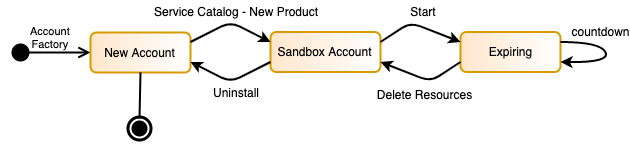

The diagram above was exported from draw.io. Its source (the exported page's mxGraphModel, read from the mxfile embedded in the PNG):
<mxGraphModel dx="1746" dy="982" grid="1" gridSize="10" guides="1" tooltips="1" connect="1" arrows="1" fold="1" page="1" pageScale="1" pageWidth="827" pageHeight="1169" math="0" shadow="0">
  <root>
    <mxCell id="UCTOY0D2dtarXwHMIbG2-0" />
    <mxCell id="UCTOY0D2dtarXwHMIbG2-1" parent="UCTOY0D2dtarXwHMIbG2-0" />
    <mxCell id="ejk5QZA3aZS4QxK6Smz8-1" value="Account&lt;br&gt;Factory" style="html=1;verticalAlign=bottom;startArrow=circle;startFill=1;endArrow=open;startSize=6;endSize=8;strokeWidth=2;" edge="1" parent="UCTOY0D2dtarXwHMIbG2-1">
      <mxGeometry width="80" relative="1" as="geometry">
        <mxPoint x="80" y="841" as="sourcePoint" />
        <mxPoint x="160" y="841" as="targetPoint" />
      </mxGeometry>
    </mxCell>
    <mxCell id="ejk5QZA3aZS4QxK6Smz8-2" value="New Account" style="rounded=1;whiteSpace=wrap;html=1;strokeWidth=2;fillColor=#ffe6cc;strokeColor=#d79b00;gradientColor=#ffffff;gradientDirection=east;" vertex="1" parent="UCTOY0D2dtarXwHMIbG2-1">
      <mxGeometry x="160" y="821" width="100" height="40" as="geometry" />
    </mxCell>
    <mxCell id="ejk5QZA3aZS4QxK6Smz8-3" value="Sandbox Account" style="rounded=1;whiteSpace=wrap;html=1;strokeWidth=2;fillColor=#ffe6cc;strokeColor=#d79b00;gradientColor=#ffffff;gradientDirection=east;" vertex="1" parent="UCTOY0D2dtarXwHMIbG2-1">
      <mxGeometry x="340" y="820.5" width="110" height="40" as="geometry" />
    </mxCell>
    <mxCell id="ejk5QZA3aZS4QxK6Smz8-4" value="Expiring" style="rounded=1;whiteSpace=wrap;html=1;strokeWidth=2;gradientDirection=east;fillColor=#ffe6cc;strokeColor=#d79b00;gradientColor=#ffffff;" vertex="1" parent="UCTOY0D2dtarXwHMIbG2-1">
      <mxGeometry x="530" y="820.5" width="100" height="40" as="geometry" />
    </mxCell>
    <mxCell id="ejk5QZA3aZS4QxK6Smz8-5" value="" style="endArrow=classic;html=1;strokeWidth=2;curved=1;entryX=1;entryY=0.75;entryDx=0;entryDy=0;endFill=1;exitX=1;exitY=0.25;exitDx=0;exitDy=0;" edge="1" parent="UCTOY0D2dtarXwHMIbG2-1" source="ejk5QZA3aZS4QxK6Smz8-4" target="ejk5QZA3aZS4QxK6Smz8-4">
      <mxGeometry width="50" height="50" relative="1" as="geometry">
        <mxPoint x="620" y="820.5" as="sourcePoint" />
        <mxPoint x="670" y="770.5" as="targetPoint" />
        <Array as="points">
          <mxPoint x="670" y="830.5" />
          <mxPoint x="680" y="851" />
        </Array>
      </mxGeometry>
    </mxCell>
    <mxCell id="ejk5QZA3aZS4QxK6Smz8-6" value="countdown" style="text;html=1;strokeColor=none;fillColor=none;align=center;verticalAlign=middle;whiteSpace=wrap;rounded=0;" vertex="1" parent="UCTOY0D2dtarXwHMIbG2-1">
      <mxGeometry x="650" y="809.5" width="40" height="20" as="geometry" />
    </mxCell>
    <mxCell id="ejk5QZA3aZS4QxK6Smz8-7" value="" style="endArrow=classic;html=1;strokeWidth=2;entryX=0;entryY=0.25;entryDx=0;entryDy=0;exitX=1;exitY=0.25;exitDx=0;exitDy=0;" edge="1" parent="UCTOY0D2dtarXwHMIbG2-1" source="ejk5QZA3aZS4QxK6Smz8-3" target="ejk5QZA3aZS4QxK6Smz8-4">
      <mxGeometry width="50" height="50" relative="1" as="geometry">
        <mxPoint x="400" y="810.5" as="sourcePoint" />
        <mxPoint x="450" y="760.5" as="targetPoint" />
        <Array as="points">
          <mxPoint x="480" y="811" />
        </Array>
      </mxGeometry>
    </mxCell>
    <mxCell id="ejk5QZA3aZS4QxK6Smz8-8" value="" style="endArrow=classic;html=1;strokeWidth=2;entryX=1;entryY=0.75;entryDx=0;entryDy=0;exitX=0;exitY=0.75;exitDx=0;exitDy=0;" edge="1" parent="UCTOY0D2dtarXwHMIbG2-1" source="ejk5QZA3aZS4QxK6Smz8-4" target="ejk5QZA3aZS4QxK6Smz8-3">
      <mxGeometry width="50" height="50" relative="1" as="geometry">
        <mxPoint x="540" y="890.5" as="sourcePoint" />
        <mxPoint x="480" y="890.5" as="targetPoint" />
        <Array as="points">
          <mxPoint x="500" y="870" />
        </Array>
      </mxGeometry>
    </mxCell>
    <mxCell id="ejk5QZA3aZS4QxK6Smz8-9" value="" style="endArrow=classic;html=1;strokeWidth=2;exitX=1;exitY=0.25;exitDx=0;exitDy=0;" edge="1" parent="UCTOY0D2dtarXwHMIbG2-1">
      <mxGeometry width="50" height="50" relative="1" as="geometry">
        <mxPoint x="260" y="830.5" as="sourcePoint" />
        <mxPoint x="340" y="830.5" as="targetPoint" />
        <Array as="points">
          <mxPoint x="300" y="810.5" />
        </Array>
      </mxGeometry>
    </mxCell>
    <mxCell id="ejk5QZA3aZS4QxK6Smz8-10" value="" style="endArrow=classic;html=1;strokeWidth=2;exitX=0;exitY=0.75;exitDx=0;exitDy=0;entryX=1;entryY=0.75;entryDx=0;entryDy=0;" edge="1" parent="UCTOY0D2dtarXwHMIbG2-1" source="ejk5QZA3aZS4QxK6Smz8-3">
      <mxGeometry width="50" height="50" relative="1" as="geometry">
        <mxPoint x="280" y="850.5" as="sourcePoint" />
        <mxPoint x="260" y="850.5" as="targetPoint" />
        <Array as="points">
          <mxPoint x="300" y="870.5" />
        </Array>
      </mxGeometry>
    </mxCell>
    <mxCell id="ejk5QZA3aZS4QxK6Smz8-11" value="Service Catalog - New Product" style="text;html=1;strokeColor=none;fillColor=none;align=center;verticalAlign=middle;whiteSpace=wrap;rounded=0;" vertex="1" parent="UCTOY0D2dtarXwHMIbG2-1">
      <mxGeometry x="221" y="789.5" width="168" height="20" as="geometry" />
    </mxCell>
    <mxCell id="ejk5QZA3aZS4QxK6Smz8-12" value="Uninstall" style="text;html=1;strokeColor=none;fillColor=none;align=center;verticalAlign=middle;whiteSpace=wrap;rounded=0;" vertex="1" parent="UCTOY0D2dtarXwHMIbG2-1">
      <mxGeometry x="240" y="870.5" width="130" height="20" as="geometry" />
    </mxCell>
    <mxCell id="ejk5QZA3aZS4QxK6Smz8-13" value="Start" style="text;html=1;strokeColor=none;fillColor=none;align=center;verticalAlign=middle;whiteSpace=wrap;rounded=0;" vertex="1" parent="UCTOY0D2dtarXwHMIbG2-1">
      <mxGeometry x="473" y="789.5" width="40" height="20" as="geometry" />
    </mxCell>
    <mxCell id="ejk5QZA3aZS4QxK6Smz8-14" value="Delete Resources" style="text;html=1;strokeColor=none;fillColor=none;align=center;verticalAlign=middle;whiteSpace=wrap;rounded=0;" vertex="1" parent="UCTOY0D2dtarXwHMIbG2-1">
      <mxGeometry x="438.5" y="872.5" width="109" height="20" as="geometry" />
    </mxCell>
    <mxCell id="ejk5QZA3aZS4QxK6Smz8-15" value="" style="shape=mxgraph.bpmn.shape;html=1;verticalLabelPosition=bottom;labelBackgroundColor=#ffffff;verticalAlign=top;align=center;perimeter=ellipsePerimeter;outlineConnect=0;outline=end;symbol=terminate;strokeWidth=2;" vertex="1" parent="UCTOY0D2dtarXwHMIbG2-1">
      <mxGeometry x="199" y="907" width="20" height="20" as="geometry" />
    </mxCell>
    <mxCell id="ejk5QZA3aZS4QxK6Smz8-16" value="" style="endArrow=none;html=1;strokeWidth=2;entryX=0.5;entryY=1;entryDx=0;entryDy=0;exitX=0.5;exitY=0;exitDx=0;exitDy=0;" edge="1" parent="UCTOY0D2dtarXwHMIbG2-1" source="ejk5QZA3aZS4QxK6Smz8-15" target="ejk5QZA3aZS4QxK6Smz8-2">
      <mxGeometry width="50" height="50" relative="1" as="geometry">
        <mxPoint x="130" y="931" as="sourcePoint" />
        <mxPoint x="180" y="881" as="targetPoint" />
      </mxGeometry>
    </mxCell>
    <mxCell id="dTNa5dYX_bLMp4krA92B-0" value="" style="endArrow=none;html=1;strokeColor=#ffffff;strokeWidth=2;" edge="1" parent="UCTOY0D2dtarXwHMIbG2-1">
      <mxGeometry width="50" height="50" relative="1" as="geometry">
        <mxPoint x="150" y="940" as="sourcePoint" />
        <mxPoint x="240" y="940" as="targetPoint" />
      </mxGeometry>
    </mxCell>
  </root>
</mxGraphModel>